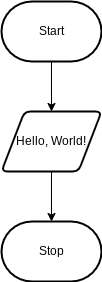

The diagram above was exported from draw.io. Its source (the exported page's mxGraphModel, read from the mxfile embedded in the PNG):
<mxGraphModel dx="606" dy="478" grid="1" gridSize="10" guides="1" tooltips="1" connect="1" arrows="1" fold="1" page="1" pageScale="1" pageWidth="827" pageHeight="1169" math="0" shadow="0">
  <root>
    <mxCell id="0" />
    <mxCell id="1" parent="0" />
    <mxCell id="5" style="edgeStyle=none;html=1;exitX=0.5;exitY=1;exitDx=0;exitDy=0;exitPerimeter=0;entryX=0.5;entryY=0;entryDx=0;entryDy=0;" edge="1" parent="1" source="2" target="3">
      <mxGeometry relative="1" as="geometry" />
    </mxCell>
    <mxCell id="2" value="Start" style="strokeWidth=2;html=1;shape=mxgraph.flowchart.terminator;whiteSpace=wrap;" vertex="1" parent="1">
      <mxGeometry x="230" y="70" width="100" height="60" as="geometry" />
    </mxCell>
    <mxCell id="6" style="edgeStyle=none;html=1;exitX=0.5;exitY=1;exitDx=0;exitDy=0;entryX=0.5;entryY=0;entryDx=0;entryDy=0;entryPerimeter=0;" edge="1" parent="1" source="3" target="4">
      <mxGeometry relative="1" as="geometry" />
    </mxCell>
    <mxCell id="3" value="Hello, World!" style="shape=parallelogram;html=1;strokeWidth=2;perimeter=parallelogramPerimeter;whiteSpace=wrap;rounded=1;arcSize=12;size=0.23;" vertex="1" parent="1">
      <mxGeometry x="230" y="180" width="100" height="60" as="geometry" />
    </mxCell>
    <mxCell id="4" value="Stop" style="strokeWidth=2;html=1;shape=mxgraph.flowchart.terminator;whiteSpace=wrap;" vertex="1" parent="1">
      <mxGeometry x="230" y="290" width="100" height="60" as="geometry" />
    </mxCell>
  </root>
</mxGraphModel>